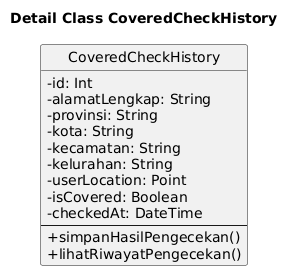

The diagram above was rendered by PlantUML. Its source (embedded in the PNG):
@startuml
title Detail Class CoveredCheckHistory

skinparam classAttributeIconSize 0
hide circle

class CoveredCheckHistory {
  - id: Int
  - alamatLengkap: String
  - provinsi: String
  - kota: String
  - kecamatan: String
  - kelurahan: String
  - userLocation: Point
  - isCovered: Boolean
  - checkedAt: DateTime
  --
  + simpanHasilPengecekan()
  + lihatRiwayatPengecekan()
}
@enduml